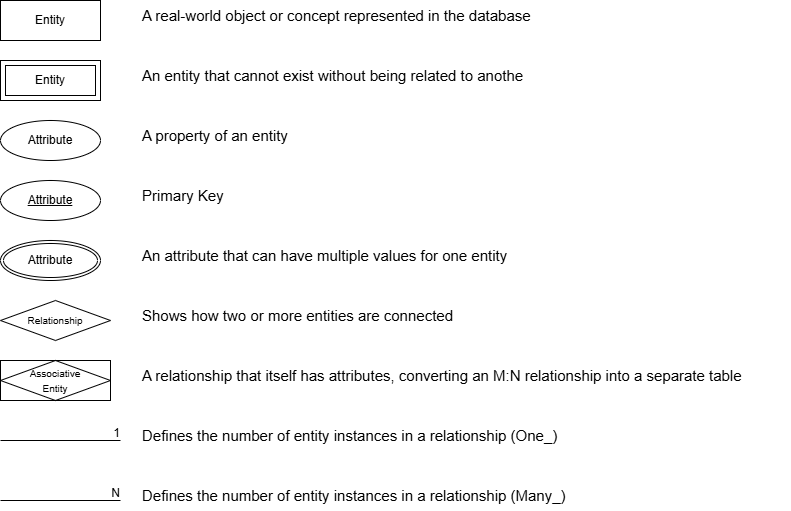

The diagram above was exported from draw.io. Its source (the exported page's mxGraphModel, read from the mxfile embedded in the PNG):
<mxGraphModel dx="1349" dy="1105" grid="1" gridSize="10" guides="1" tooltips="1" connect="1" arrows="1" fold="1" page="1" pageScale="1" pageWidth="827" pageHeight="1169" math="0" shadow="0">
  <root>
    <mxCell id="0" />
    <mxCell id="1" parent="0" />
    <mxCell id="Pou8CK_B14T88A4azAzC-1" value="Attribute" style="ellipse;whiteSpace=wrap;html=1;align=center;" vertex="1" parent="1">
      <mxGeometry x="20" y="170" width="100" height="40" as="geometry" />
    </mxCell>
    <mxCell id="Pou8CK_B14T88A4azAzC-3" value="&lt;font style=&quot;font-size: 10px;&quot;&gt;Relationship&lt;/font&gt;" style="shape=rhombus;perimeter=rhombusPerimeter;whiteSpace=wrap;html=1;align=center;" vertex="1" parent="1">
      <mxGeometry x="20" y="350" width="110" height="40" as="geometry" />
    </mxCell>
    <mxCell id="Pou8CK_B14T88A4azAzC-4" value="Entity" style="whiteSpace=wrap;html=1;align=center;" vertex="1" parent="1">
      <mxGeometry x="20" y="50" width="100" height="40" as="geometry" />
    </mxCell>
    <mxCell id="Pou8CK_B14T88A4azAzC-6" value="" style="endArrow=none;html=1;rounded=0;" edge="1" parent="1">
      <mxGeometry relative="1" as="geometry">
        <mxPoint x="20" y="490" as="sourcePoint" />
        <mxPoint x="140" y="490" as="targetPoint" />
      </mxGeometry>
    </mxCell>
    <mxCell id="Pou8CK_B14T88A4azAzC-7" value="1" style="resizable=0;html=1;whiteSpace=wrap;align=right;verticalAlign=bottom;" connectable="0" vertex="1" parent="Pou8CK_B14T88A4azAzC-6">
      <mxGeometry x="1" relative="1" as="geometry" />
    </mxCell>
    <mxCell id="Pou8CK_B14T88A4azAzC-8" value="" style="endArrow=none;html=1;rounded=0;" edge="1" parent="1">
      <mxGeometry relative="1" as="geometry">
        <mxPoint x="20" y="550" as="sourcePoint" />
        <mxPoint x="140" y="550" as="targetPoint" />
      </mxGeometry>
    </mxCell>
    <mxCell id="Pou8CK_B14T88A4azAzC-9" value="N" style="resizable=0;html=1;whiteSpace=wrap;align=right;verticalAlign=bottom;" connectable="0" vertex="1" parent="Pou8CK_B14T88A4azAzC-8">
      <mxGeometry x="1" relative="1" as="geometry" />
    </mxCell>
    <mxCell id="d7F9CPcM93G6b8kPyxDO-1" value="Entity" style="shape=ext;margin=3;double=1;whiteSpace=wrap;html=1;align=center;" vertex="1" parent="1">
      <mxGeometry x="20" y="110" width="100" height="40" as="geometry" />
    </mxCell>
    <mxCell id="d7F9CPcM93G6b8kPyxDO-2" value="&lt;font style=&quot;font-size: 15px;&quot;&gt;A real-world object or concept represented in the database&lt;/font&gt;" style="text;html=1;whiteSpace=wrap;strokeColor=none;fillColor=none;align=left;verticalAlign=middle;rounded=0;" vertex="1" parent="1">
      <mxGeometry x="160" y="50" width="470" height="30" as="geometry" />
    </mxCell>
    <mxCell id="d7F9CPcM93G6b8kPyxDO-3" value="&lt;font style=&quot;font-size: 15px;&quot;&gt;A property of an entity&lt;/font&gt;" style="text;html=1;whiteSpace=wrap;strokeColor=none;fillColor=none;align=left;verticalAlign=middle;rounded=0;" vertex="1" parent="1">
      <mxGeometry x="160" y="170" width="470" height="30" as="geometry" />
    </mxCell>
    <mxCell id="d7F9CPcM93G6b8kPyxDO-4" value="&lt;font style=&quot;font-size: 15px;&quot;&gt;Shows how two or more entities are connected&lt;/font&gt;" style="text;html=1;whiteSpace=wrap;strokeColor=none;fillColor=none;align=left;verticalAlign=middle;rounded=0;" vertex="1" parent="1">
      <mxGeometry x="160" y="350" width="470" height="30" as="geometry" />
    </mxCell>
    <mxCell id="d7F9CPcM93G6b8kPyxDO-5" value="&lt;font style=&quot;font-size: 15px;&quot;&gt;A relationship that itself has attributes, converting an M:N relationship into a separate table&lt;/font&gt;" style="text;html=1;whiteSpace=wrap;strokeColor=none;fillColor=none;align=left;verticalAlign=middle;rounded=0;" vertex="1" parent="1">
      <mxGeometry x="160" y="410" width="650" height="30" as="geometry" />
    </mxCell>
    <mxCell id="d7F9CPcM93G6b8kPyxDO-6" value="&lt;font style=&quot;font-size: 15px;&quot;&gt;Defines the number of entity instances in a relationship (Many_)&lt;/font&gt;" style="text;html=1;whiteSpace=wrap;strokeColor=none;fillColor=none;align=left;verticalAlign=middle;rounded=0;" vertex="1" parent="1">
      <mxGeometry x="160" y="530" width="470" height="30" as="geometry" />
    </mxCell>
    <mxCell id="d7F9CPcM93G6b8kPyxDO-7" value="&lt;font style=&quot;font-size: 15px;&quot;&gt;An attribute that can have multiple values for one entity&lt;/font&gt;" style="text;html=1;whiteSpace=wrap;strokeColor=none;fillColor=none;align=left;verticalAlign=middle;rounded=0;" vertex="1" parent="1">
      <mxGeometry x="160" y="290" width="470" height="30" as="geometry" />
    </mxCell>
    <mxCell id="d7F9CPcM93G6b8kPyxDO-8" value="&lt;font style=&quot;font-size: 15px;&quot;&gt;An entity that cannot exist without being related to anothe&lt;/font&gt;" style="text;html=1;whiteSpace=wrap;strokeColor=none;fillColor=none;align=left;verticalAlign=middle;rounded=0;" vertex="1" parent="1">
      <mxGeometry x="160" y="110" width="470" height="30" as="geometry" />
    </mxCell>
    <mxCell id="d7F9CPcM93G6b8kPyxDO-9" value="Attribute" style="ellipse;whiteSpace=wrap;html=1;align=center;fontStyle=4;" vertex="1" parent="1">
      <mxGeometry x="20" y="230" width="100" height="40" as="geometry" />
    </mxCell>
    <mxCell id="d7F9CPcM93G6b8kPyxDO-10" value="&lt;font style=&quot;font-size: 15px;&quot;&gt;Primary Key&lt;/font&gt;" style="text;html=1;whiteSpace=wrap;strokeColor=none;fillColor=none;align=left;verticalAlign=middle;rounded=0;" vertex="1" parent="1">
      <mxGeometry x="160" y="230" width="470" height="30" as="geometry" />
    </mxCell>
    <mxCell id="d7F9CPcM93G6b8kPyxDO-11" value="Attribute" style="ellipse;shape=doubleEllipse;margin=3;whiteSpace=wrap;html=1;align=center;" vertex="1" parent="1">
      <mxGeometry x="20" y="290" width="100" height="40" as="geometry" />
    </mxCell>
    <mxCell id="d7F9CPcM93G6b8kPyxDO-13" value="&lt;font style=&quot;font-size: 10px;&quot;&gt;Associative&lt;br&gt;Entity&lt;/font&gt;" style="shape=associativeEntity;whiteSpace=wrap;html=1;align=center;" vertex="1" parent="1">
      <mxGeometry x="20" y="410" width="110" height="40" as="geometry" />
    </mxCell>
    <mxCell id="d7F9CPcM93G6b8kPyxDO-15" value="&lt;font style=&quot;font-size: 15px;&quot;&gt;Defines the number of entity instances in a relationship (One_)&lt;/font&gt;" style="text;html=1;whiteSpace=wrap;strokeColor=none;fillColor=none;align=left;verticalAlign=middle;rounded=0;" vertex="1" parent="1">
      <mxGeometry x="160" y="470" width="470" height="30" as="geometry" />
    </mxCell>
  </root>
</mxGraphModel>